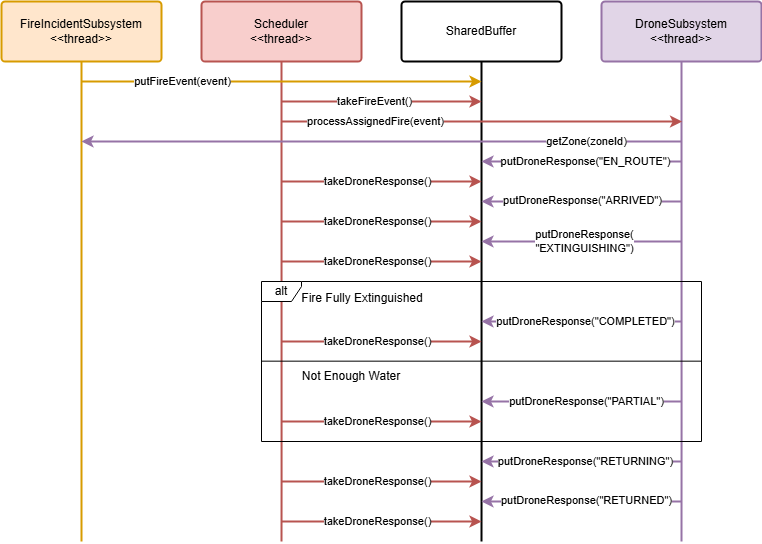

The diagram above was exported from draw.io. Its source (the exported page's mxGraphModel, read from the mxfile embedded in the PNG):
<mxGraphModel dx="791" dy="1300" grid="1" gridSize="10" guides="1" tooltips="1" connect="1" arrows="1" fold="1" page="1" pageScale="1" pageWidth="850" pageHeight="1100" math="0" shadow="0">
  <root>
    <mxCell id="0" />
    <mxCell id="1" parent="0" />
    <mxCell id="BcjG-zblqWoAp2i24H4Q-5" edge="1" parent="1" source="BcjG-zblqWoAp2i24H4Q-1" style="edgeStyle=orthogonalEdgeStyle;rounded=0;orthogonalLoop=1;jettySize=auto;html=1;exitX=0.5;exitY=1;exitDx=0;exitDy=0;strokeWidth=2;fillColor=#ffe6cc;strokeColor=#d79b00;endArrow=none;endFill=0;">
      <mxGeometry relative="1" as="geometry">
        <mxPoint x="120" y="580" as="targetPoint" />
      </mxGeometry>
    </mxCell>
    <mxCell id="BcjG-zblqWoAp2i24H4Q-1" parent="1" style="rounded=1;whiteSpace=wrap;html=1;fillColor=#ffe6cc;strokeColor=#d79b00;strokeWidth=2;arcSize=6;" value="FireIncidentSubsystem&lt;div&gt;&amp;lt;&amp;lt;thread&amp;gt;&amp;gt;&lt;/div&gt;" vertex="1">
      <mxGeometry height="60" width="160" x="40" y="40" as="geometry" />
    </mxCell>
    <mxCell id="BcjG-zblqWoAp2i24H4Q-6" edge="1" parent="1" source="BcjG-zblqWoAp2i24H4Q-2" style="edgeStyle=orthogonalEdgeStyle;rounded=0;orthogonalLoop=1;jettySize=auto;html=1;exitX=0.5;exitY=1;exitDx=0;exitDy=0;strokeWidth=2;fillColor=#f8cecc;strokeColor=#b85450;endArrow=none;endFill=0;">
      <mxGeometry relative="1" as="geometry">
        <Array as="points">
          <mxPoint x="320" y="520" />
          <mxPoint x="320" y="520" />
        </Array>
        <mxPoint x="320" y="580" as="targetPoint" />
      </mxGeometry>
    </mxCell>
    <mxCell id="BcjG-zblqWoAp2i24H4Q-2" parent="1" style="rounded=1;whiteSpace=wrap;html=1;fillColor=#f8cecc;strokeColor=#b85450;strokeWidth=2;arcSize=6;" value="Scheduler&lt;div&gt;&amp;lt;&amp;lt;thread&amp;gt;&amp;gt;&lt;/div&gt;" vertex="1">
      <mxGeometry height="60" width="160" x="240" y="40" as="geometry" />
    </mxCell>
    <mxCell id="BcjG-zblqWoAp2i24H4Q-7" edge="1" parent="1" source="BcjG-zblqWoAp2i24H4Q-3" style="edgeStyle=orthogonalEdgeStyle;rounded=0;orthogonalLoop=1;jettySize=auto;html=1;exitX=0.5;exitY=1;exitDx=0;exitDy=0;strokeWidth=2;endArrow=none;endFill=0;">
      <mxGeometry relative="1" as="geometry">
        <Array as="points">
          <mxPoint x="520" y="510" />
          <mxPoint x="520" y="510" />
        </Array>
        <mxPoint x="520" y="580" as="targetPoint" />
      </mxGeometry>
    </mxCell>
    <mxCell id="BcjG-zblqWoAp2i24H4Q-3" parent="1" style="rounded=1;whiteSpace=wrap;html=1;strokeWidth=2;arcSize=6;fontStyle=0" value="SharedBuffer" vertex="1">
      <mxGeometry height="60" width="160" x="440" y="40" as="geometry" />
    </mxCell>
    <mxCell id="BcjG-zblqWoAp2i24H4Q-8" edge="1" parent="1" source="BcjG-zblqWoAp2i24H4Q-4" style="edgeStyle=orthogonalEdgeStyle;rounded=0;orthogonalLoop=1;jettySize=auto;html=1;exitX=0.5;exitY=1;exitDx=0;exitDy=0;endArrow=none;endFill=0;fillColor=#e1d5e7;strokeColor=#9673a6;strokeWidth=2;">
      <mxGeometry relative="1" as="geometry">
        <Array as="points">
          <mxPoint x="720" y="460" />
          <mxPoint x="720" y="460" />
        </Array>
        <mxPoint x="720" y="580" as="targetPoint" />
      </mxGeometry>
    </mxCell>
    <mxCell id="BcjG-zblqWoAp2i24H4Q-4" parent="1" style="rounded=1;whiteSpace=wrap;html=1;strokeWidth=2;arcSize=6;fillColor=#e1d5e7;strokeColor=#9673a6;" value="DroneSubsystem&lt;div&gt;&amp;lt;&amp;lt;thread&amp;gt;&amp;gt;&lt;/div&gt;" vertex="1">
      <mxGeometry height="60" width="160" x="640" y="40" as="geometry" />
    </mxCell>
    <mxCell id="BcjG-zblqWoAp2i24H4Q-9" edge="1" parent="1" style="endArrow=classic;html=1;rounded=0;fillColor=#ffe6cc;strokeColor=#d79b00;strokeWidth=2;" value="">
      <mxGeometry height="50" relative="1" width="50" as="geometry">
        <mxPoint x="120" y="120" as="sourcePoint" />
        <mxPoint x="520" y="120" as="targetPoint" />
      </mxGeometry>
    </mxCell>
    <mxCell id="BcjG-zblqWoAp2i24H4Q-15" connectable="0" parent="BcjG-zblqWoAp2i24H4Q-9" style="edgeLabel;html=1;align=center;verticalAlign=middle;resizable=0;points=[];" value="putFireEvent(event)" vertex="1">
      <mxGeometry relative="1" x="-0.5668" y="1" as="geometry">
        <mxPoint x="14" as="offset" />
      </mxGeometry>
    </mxCell>
    <mxCell id="BcjG-zblqWoAp2i24H4Q-13" edge="1" parent="1" style="endArrow=classic;html=1;rounded=0;fillColor=#f8cecc;strokeColor=#b85450;strokeWidth=2;" value="">
      <mxGeometry height="50" relative="1" width="50" as="geometry">
        <mxPoint x="320" y="140" as="sourcePoint" />
        <mxPoint x="520" y="140" as="targetPoint" />
      </mxGeometry>
    </mxCell>
    <mxCell id="BcjG-zblqWoAp2i24H4Q-14" connectable="0" parent="BcjG-zblqWoAp2i24H4Q-13" style="edgeLabel;html=1;align=center;verticalAlign=middle;resizable=0;points=[];" value="takeFireEvent()" vertex="1">
      <mxGeometry relative="1" x="0.0157" y="1" as="geometry">
        <mxPoint x="-9" as="offset" />
      </mxGeometry>
    </mxCell>
    <mxCell id="BcjG-zblqWoAp2i24H4Q-16" edge="1" parent="1" style="endArrow=classic;html=1;rounded=0;fillColor=#f8cecc;strokeColor=#b85450;strokeWidth=2;" value="">
      <mxGeometry height="50" relative="1" width="50" as="geometry">
        <mxPoint x="320" y="160" as="sourcePoint" />
        <mxPoint x="720.5714285714286" y="160" as="targetPoint" />
      </mxGeometry>
    </mxCell>
    <mxCell id="BcjG-zblqWoAp2i24H4Q-17" connectable="0" parent="BcjG-zblqWoAp2i24H4Q-16" style="edgeLabel;html=1;align=center;verticalAlign=middle;resizable=0;points=[];" value="processAssignedFire(event)" vertex="1">
      <mxGeometry relative="1" x="-0.5613" y="1" as="geometry">
        <mxPoint x="6" as="offset" />
      </mxGeometry>
    </mxCell>
    <mxCell id="BcjG-zblqWoAp2i24H4Q-18" edge="1" parent="1" style="endArrow=classic;html=1;rounded=0;fillColor=#e1d5e7;strokeColor=#9673a6;strokeWidth=2;" value="">
      <mxGeometry height="50" relative="1" width="50" as="geometry">
        <mxPoint x="720" y="200" as="sourcePoint" />
        <mxPoint x="520" y="200" as="targetPoint" />
      </mxGeometry>
    </mxCell>
    <mxCell id="BcjG-zblqWoAp2i24H4Q-19" connectable="0" parent="BcjG-zblqWoAp2i24H4Q-18" style="edgeLabel;html=1;align=center;verticalAlign=middle;resizable=0;points=[];" value="putDroneResponse(&quot;EN_ROUTE&quot;)" vertex="1">
      <mxGeometry relative="1" x="-0.032" y="-1" as="geometry">
        <mxPoint as="offset" />
      </mxGeometry>
    </mxCell>
    <mxCell id="BcjG-zblqWoAp2i24H4Q-20" edge="1" parent="1" style="endArrow=classic;html=1;rounded=0;fillColor=#f8cecc;strokeColor=#b85450;strokeWidth=2;" value="">
      <mxGeometry height="50" relative="1" width="50" as="geometry">
        <mxPoint x="320" y="220" as="sourcePoint" />
        <mxPoint x="520" y="220" as="targetPoint" />
      </mxGeometry>
    </mxCell>
    <mxCell id="BcjG-zblqWoAp2i24H4Q-21" connectable="0" parent="BcjG-zblqWoAp2i24H4Q-20" style="edgeLabel;html=1;align=center;verticalAlign=middle;resizable=0;points=[];" value="takeDroneResponse()" vertex="1">
      <mxGeometry relative="1" x="-0.068" y="-1" as="geometry">
        <mxPoint x="1" y="-2" as="offset" />
      </mxGeometry>
    </mxCell>
    <mxCell id="BcjG-zblqWoAp2i24H4Q-22" edge="1" parent="1" style="endArrow=classic;html=1;rounded=0;fillColor=#e1d5e7;strokeColor=#9673a6;strokeWidth=2;" value="">
      <mxGeometry height="50" relative="1" width="50" as="geometry">
        <mxPoint x="720" y="240" as="sourcePoint" />
        <mxPoint x="520" y="240" as="targetPoint" />
      </mxGeometry>
    </mxCell>
    <mxCell id="BcjG-zblqWoAp2i24H4Q-23" connectable="0" parent="BcjG-zblqWoAp2i24H4Q-22" style="edgeLabel;html=1;align=center;verticalAlign=middle;resizable=0;points=[];" value="putDroneResponse(&quot;ARRIVED&quot;)" vertex="1">
      <mxGeometry relative="1" x="0.1357" as="geometry">
        <mxPoint x="14" y="-2" as="offset" />
      </mxGeometry>
    </mxCell>
    <mxCell id="BcjG-zblqWoAp2i24H4Q-24" edge="1" parent="1" style="endArrow=classic;html=1;rounded=0;fillColor=#f8cecc;strokeColor=#b85450;strokeWidth=2;" value="">
      <mxGeometry height="50" relative="1" width="50" as="geometry">
        <mxPoint x="320" y="260" as="sourcePoint" />
        <mxPoint x="520" y="260" as="targetPoint" />
      </mxGeometry>
    </mxCell>
    <mxCell id="BcjG-zblqWoAp2i24H4Q-25" connectable="0" parent="BcjG-zblqWoAp2i24H4Q-24" style="edgeLabel;html=1;align=center;verticalAlign=middle;resizable=0;points=[];" value="takeDroneResponse()" vertex="1">
      <mxGeometry relative="1" x="-0.068" y="-1" as="geometry">
        <mxPoint x="1" y="-2" as="offset" />
      </mxGeometry>
    </mxCell>
    <mxCell id="BcjG-zblqWoAp2i24H4Q-26" edge="1" parent="1" style="endArrow=classic;html=1;rounded=0;fillColor=#f8cecc;strokeColor=#b85450;strokeWidth=2;" value="">
      <mxGeometry height="50" relative="1" width="50" as="geometry">
        <mxPoint x="320" y="300" as="sourcePoint" />
        <mxPoint x="520" y="300" as="targetPoint" />
      </mxGeometry>
    </mxCell>
    <mxCell id="BcjG-zblqWoAp2i24H4Q-27" connectable="0" parent="BcjG-zblqWoAp2i24H4Q-26" style="edgeLabel;html=1;align=center;verticalAlign=middle;resizable=0;points=[];" value="takeDroneResponse()" vertex="1">
      <mxGeometry relative="1" x="-0.068" y="-1" as="geometry">
        <mxPoint x="1" y="-2" as="offset" />
      </mxGeometry>
    </mxCell>
    <mxCell id="BcjG-zblqWoAp2i24H4Q-28" edge="1" parent="1" style="endArrow=classic;html=1;rounded=0;fillColor=#f8cecc;strokeColor=#b85450;strokeWidth=2;" value="">
      <mxGeometry height="50" relative="1" width="50" as="geometry">
        <mxPoint x="320" y="460" as="sourcePoint" />
        <mxPoint x="520" y="460" as="targetPoint" />
      </mxGeometry>
    </mxCell>
    <mxCell id="BcjG-zblqWoAp2i24H4Q-29" connectable="0" parent="BcjG-zblqWoAp2i24H4Q-28" style="edgeLabel;html=1;align=center;verticalAlign=middle;resizable=0;points=[];" value="takeDroneResponse()" vertex="1">
      <mxGeometry relative="1" x="-0.068" y="-1" as="geometry">
        <mxPoint x="1" y="-2" as="offset" />
      </mxGeometry>
    </mxCell>
    <mxCell id="BcjG-zblqWoAp2i24H4Q-30" parent="1" style="shape=umlFrame;whiteSpace=wrap;html=1;pointerEvents=0;width=40;height=20;" value="alt" vertex="1">
      <mxGeometry height="160" width="440" x="300" y="320" as="geometry" />
    </mxCell>
    <mxCell id="BcjG-zblqWoAp2i24H4Q-31" edge="1" parent="1" style="endArrow=classic;html=1;rounded=0;fillColor=#f8cecc;strokeColor=#b85450;strokeWidth=2;" value="">
      <mxGeometry height="50" relative="1" width="50" as="geometry">
        <mxPoint x="320" y="380" as="sourcePoint" />
        <mxPoint x="520" y="380" as="targetPoint" />
      </mxGeometry>
    </mxCell>
    <mxCell id="BcjG-zblqWoAp2i24H4Q-32" connectable="0" parent="BcjG-zblqWoAp2i24H4Q-31" style="edgeLabel;html=1;align=center;verticalAlign=middle;resizable=0;points=[];" value="takeDroneResponse()" vertex="1">
      <mxGeometry relative="1" x="-0.068" y="-1" as="geometry">
        <mxPoint x="1" y="-2" as="offset" />
      </mxGeometry>
    </mxCell>
    <mxCell id="BcjG-zblqWoAp2i24H4Q-33" edge="1" parent="1" style="endArrow=none;html=1;rounded=0;" value="">
      <mxGeometry height="50" relative="1" width="50" as="geometry">
        <mxPoint x="300" y="399.66" as="sourcePoint" />
        <mxPoint x="740" y="399.66" as="targetPoint" />
      </mxGeometry>
    </mxCell>
    <mxCell id="BcjG-zblqWoAp2i24H4Q-34" edge="1" parent="1" style="endArrow=classic;html=1;rounded=0;fillColor=#e1d5e7;strokeColor=#9673a6;strokeWidth=2;" value="">
      <mxGeometry height="50" relative="1" width="50" as="geometry">
        <mxPoint x="720" y="280" as="sourcePoint" />
        <mxPoint x="520" y="280" as="targetPoint" />
      </mxGeometry>
    </mxCell>
    <mxCell id="BcjG-zblqWoAp2i24H4Q-35" connectable="0" parent="BcjG-zblqWoAp2i24H4Q-34" style="edgeLabel;html=1;align=center;verticalAlign=middle;resizable=0;points=[];" value="putDroneResponse(&lt;div&gt;&quot;EXTINGUISHING&quot;)&lt;/div&gt;" vertex="1">
      <mxGeometry relative="1" x="0.1357" as="geometry">
        <mxPoint x="16" y="-1" as="offset" />
      </mxGeometry>
    </mxCell>
    <mxCell id="BcjG-zblqWoAp2i24H4Q-36" edge="1" parent="1" style="endArrow=classic;html=1;rounded=0;fillColor=#e1d5e7;strokeColor=#9673a6;strokeWidth=2;" value="">
      <mxGeometry height="50" relative="1" width="50" as="geometry">
        <mxPoint x="720" y="360" as="sourcePoint" />
        <mxPoint x="520" y="360" as="targetPoint" />
      </mxGeometry>
    </mxCell>
    <mxCell id="BcjG-zblqWoAp2i24H4Q-37" connectable="0" parent="BcjG-zblqWoAp2i24H4Q-36" style="edgeLabel;html=1;align=center;verticalAlign=middle;resizable=0;points=[];" value="putDroneResponse(&quot;COMPLETED&quot;)" vertex="1">
      <mxGeometry relative="1" x="0.1357" as="geometry">
        <mxPoint x="17" y="-1" as="offset" />
      </mxGeometry>
    </mxCell>
    <mxCell id="BcjG-zblqWoAp2i24H4Q-38" edge="1" parent="1" style="endArrow=classic;html=1;rounded=0;fillColor=#e1d5e7;strokeColor=#9673a6;strokeWidth=2;" value="">
      <mxGeometry height="50" relative="1" width="50" as="geometry">
        <mxPoint x="720" y="440" as="sourcePoint" />
        <mxPoint x="520" y="440" as="targetPoint" />
      </mxGeometry>
    </mxCell>
    <mxCell id="BcjG-zblqWoAp2i24H4Q-39" connectable="0" parent="BcjG-zblqWoAp2i24H4Q-38" style="edgeLabel;html=1;align=center;verticalAlign=middle;resizable=0;points=[];" value="putDroneResponse(&quot;PARTIAL&quot;)" vertex="1">
      <mxGeometry relative="1" x="0.1357" as="geometry">
        <mxPoint x="18" y="-1" as="offset" />
      </mxGeometry>
    </mxCell>
    <mxCell id="BcjG-zblqWoAp2i24H4Q-40" parent="1" style="text;html=1;whiteSpace=wrap;strokeColor=none;fillColor=none;align=center;verticalAlign=middle;rounded=0;" value="Fire Fully Extinguished" vertex="1">
      <mxGeometry height="30" width="140" x="331" y="322" as="geometry" />
    </mxCell>
    <mxCell id="BcjG-zblqWoAp2i24H4Q-41" parent="1" style="text;html=1;whiteSpace=wrap;strokeColor=none;fillColor=none;align=center;verticalAlign=middle;rounded=0;" value="Not Enough Water" vertex="1">
      <mxGeometry height="30" width="140" x="320" y="400" as="geometry" />
    </mxCell>
    <mxCell id="BcjG-zblqWoAp2i24H4Q-43" edge="1" parent="1" style="endArrow=classic;html=1;rounded=0;fillColor=#e1d5e7;strokeColor=#9673a6;strokeWidth=2;" value="">
      <mxGeometry height="50" relative="1" width="50" as="geometry">
        <mxPoint x="720" y="500" as="sourcePoint" />
        <mxPoint x="520" y="500" as="targetPoint" />
      </mxGeometry>
    </mxCell>
    <mxCell id="BcjG-zblqWoAp2i24H4Q-44" connectable="0" parent="BcjG-zblqWoAp2i24H4Q-43" style="edgeLabel;html=1;align=center;verticalAlign=middle;resizable=0;points=[];" value="putDroneResponse(&quot;RETURNING&quot;)" vertex="1">
      <mxGeometry relative="1" x="0.1357" as="geometry">
        <mxPoint x="17" y="-1" as="offset" />
      </mxGeometry>
    </mxCell>
    <mxCell id="BcjG-zblqWoAp2i24H4Q-45" edge="1" parent="1" style="endArrow=classic;html=1;rounded=0;fillColor=#e1d5e7;strokeColor=#9673a6;strokeWidth=2;" value="">
      <mxGeometry height="50" relative="1" width="50" as="geometry">
        <mxPoint x="720" y="540" as="sourcePoint" />
        <mxPoint x="520" y="540" as="targetPoint" />
      </mxGeometry>
    </mxCell>
    <mxCell id="BcjG-zblqWoAp2i24H4Q-46" connectable="0" parent="BcjG-zblqWoAp2i24H4Q-45" style="edgeLabel;html=1;align=center;verticalAlign=middle;resizable=0;points=[];" value="putDroneResponse(&quot;RETURNED&quot;)" vertex="1">
      <mxGeometry relative="1" x="0.1357" as="geometry">
        <mxPoint x="18" y="-2" as="offset" />
      </mxGeometry>
    </mxCell>
    <mxCell id="BcjG-zblqWoAp2i24H4Q-47" edge="1" parent="1" style="endArrow=classic;html=1;rounded=0;fillColor=#f8cecc;strokeColor=#b85450;strokeWidth=2;" value="">
      <mxGeometry height="50" relative="1" width="50" as="geometry">
        <mxPoint x="320" y="520" as="sourcePoint" />
        <mxPoint x="520" y="520" as="targetPoint" />
      </mxGeometry>
    </mxCell>
    <mxCell id="BcjG-zblqWoAp2i24H4Q-48" connectable="0" parent="BcjG-zblqWoAp2i24H4Q-47" style="edgeLabel;html=1;align=center;verticalAlign=middle;resizable=0;points=[];" value="takeDroneResponse()" vertex="1">
      <mxGeometry relative="1" x="-0.068" y="-1" as="geometry">
        <mxPoint x="1" y="-2" as="offset" />
      </mxGeometry>
    </mxCell>
    <mxCell id="BcjG-zblqWoAp2i24H4Q-49" edge="1" parent="1" style="endArrow=classic;html=1;rounded=0;fillColor=#f8cecc;strokeColor=#b85450;strokeWidth=2;" value="">
      <mxGeometry height="50" relative="1" width="50" as="geometry">
        <mxPoint x="320" y="560" as="sourcePoint" />
        <mxPoint x="520" y="560" as="targetPoint" />
      </mxGeometry>
    </mxCell>
    <mxCell id="BcjG-zblqWoAp2i24H4Q-50" connectable="0" parent="BcjG-zblqWoAp2i24H4Q-49" style="edgeLabel;html=1;align=center;verticalAlign=middle;resizable=0;points=[];" value="takeDroneResponse()" vertex="1">
      <mxGeometry relative="1" x="-0.068" y="-1" as="geometry">
        <mxPoint x="1" y="-2" as="offset" />
      </mxGeometry>
    </mxCell>
    <mxCell id="BcjG-zblqWoAp2i24H4Q-51" edge="1" parent="1" style="endArrow=classic;html=1;rounded=0;fillColor=#e1d5e7;strokeColor=#9673a6;strokeWidth=2;" value="">
      <mxGeometry height="50" relative="1" width="50" as="geometry">
        <mxPoint x="720" y="180" as="sourcePoint" />
        <mxPoint x="120" y="180" as="targetPoint" />
      </mxGeometry>
    </mxCell>
    <mxCell id="BcjG-zblqWoAp2i24H4Q-52" connectable="0" parent="BcjG-zblqWoAp2i24H4Q-51" style="edgeLabel;html=1;align=center;verticalAlign=middle;resizable=0;points=[];" value="getZone(zoneId)" vertex="1">
      <mxGeometry relative="1" x="-0.681" y="-3" as="geometry">
        <mxPoint y="2" as="offset" />
      </mxGeometry>
    </mxCell>
  </root>
</mxGraphModel>